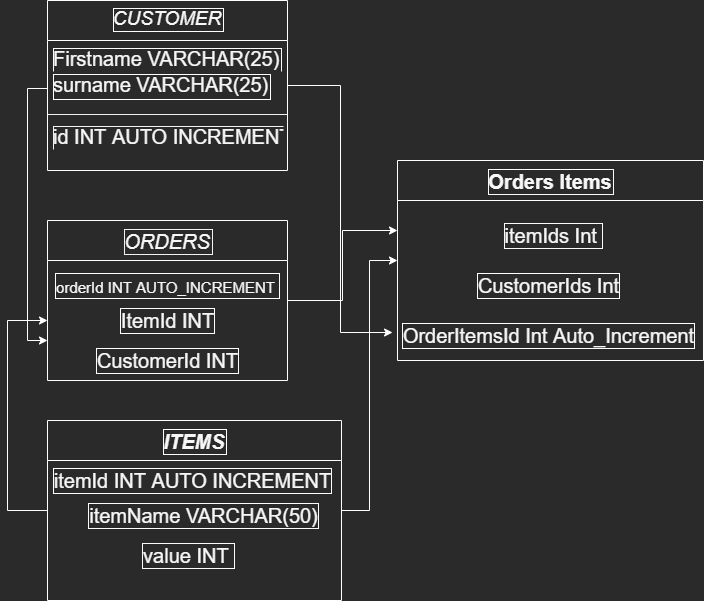

The diagram above was exported from draw.io. Its source (the exported page's mxGraphModel, read from the mxfile embedded in the PNG):
<mxGraphModel dx="1422" dy="794" grid="1" gridSize="10" guides="1" tooltips="1" connect="1" arrows="1" fold="1" page="1" pageScale="1" pageWidth="827" pageHeight="1169" math="0" shadow="0">
  <root>
    <mxCell id="WIyWlLk6GJQsqaUBKTNV-0" />
    <mxCell id="WIyWlLk6GJQsqaUBKTNV-1" parent="WIyWlLk6GJQsqaUBKTNV-0" />
    <mxCell id="OzoqTQq6KyAWTh3wTXoi-25" style="edgeStyle=orthogonalEdgeStyle;rounded=0;orthogonalLoop=1;jettySize=auto;html=1;fontSize=20;fontColor=#F7F7F7;strokeColor=#FFFFFF;" parent="WIyWlLk6GJQsqaUBKTNV-1" source="OzoqTQq6KyAWTh3wTXoi-2" edge="1">
      <mxGeometry relative="1" as="geometry">
        <mxPoint x="430" y="290" as="targetPoint" />
      </mxGeometry>
    </mxCell>
    <mxCell id="OzoqTQq6KyAWTh3wTXoi-2" value="ORDERS" style="swimlane;labelBorderColor=#F2F2F2;fontSize=20;fontStyle=2;startSize=40;fontColor=#F7F7F7;strokeColor=#FFFFFF;" parent="WIyWlLk6GJQsqaUBKTNV-1" vertex="1">
      <mxGeometry x="80" y="280" width="240" height="160" as="geometry" />
    </mxCell>
    <mxCell id="OzoqTQq6KyAWTh3wTXoi-3" value="&lt;font style=&quot;font-size: 15px&quot;&gt;orderId INT AUTO_INCREMENT&amp;nbsp;&lt;/font&gt;" style="text;html=1;align=center;verticalAlign=middle;resizable=0;points=[];autosize=1;strokeColor=none;fillColor=none;fontSize=20;labelBorderColor=#FFFFFF;fontColor=#F7F7F7;" parent="OzoqTQq6KyAWTh3wTXoi-2" vertex="1">
      <mxGeometry y="50" width="240" height="30" as="geometry" />
    </mxCell>
    <mxCell id="OzoqTQq6KyAWTh3wTXoi-4" value="ItemId INT" style="text;html=1;align=center;verticalAlign=middle;resizable=0;points=[];autosize=1;strokeColor=none;fillColor=none;fontSize=20;labelBorderColor=#FFFFFF;fontColor=#F7F7F7;" parent="OzoqTQq6KyAWTh3wTXoi-2" vertex="1">
      <mxGeometry x="65" y="85" width="110" height="30" as="geometry" />
    </mxCell>
    <mxCell id="OzoqTQq6KyAWTh3wTXoi-15" value="CustomerId INT" style="text;html=1;align=center;verticalAlign=middle;resizable=0;points=[];autosize=1;strokeColor=none;fillColor=none;fontSize=20;labelBorderColor=#FFFFFF;fontColor=#F7F7F7;" parent="OzoqTQq6KyAWTh3wTXoi-2" vertex="1">
      <mxGeometry x="40" y="125" width="160" height="30" as="geometry" />
    </mxCell>
    <mxCell id="OzoqTQq6KyAWTh3wTXoi-23" style="edgeStyle=orthogonalEdgeStyle;rounded=0;orthogonalLoop=1;jettySize=auto;html=1;entryX=-0.003;entryY=0.4;entryDx=0;entryDy=0;entryPerimeter=0;fontSize=20;fontColor=#F7F7F7;strokeColor=#FFFFFF;" parent="WIyWlLk6GJQsqaUBKTNV-1" source="zkfFHV4jXpPFQw0GAbJ--0" target="OzoqTQq6KyAWTh3wTXoi-13" edge="1">
      <mxGeometry relative="1" as="geometry" />
    </mxCell>
    <mxCell id="zkfFHV4jXpPFQw0GAbJ--0" value="CUSTOMER" style="swimlane;fontStyle=2;align=center;verticalAlign=top;childLayout=stackLayout;horizontal=1;startSize=40;horizontalStack=0;resizeParent=1;resizeLast=0;collapsible=1;marginBottom=0;rounded=0;shadow=0;strokeWidth=1;fontSize=19;labelBorderColor=#FFFFFF;fontColor=#F7F7F7;strokeColor=#FFFFFF;" parent="WIyWlLk6GJQsqaUBKTNV-1" vertex="1">
      <mxGeometry x="80" y="60" width="240" height="170" as="geometry">
        <mxRectangle x="220" y="120" width="160" height="26" as="alternateBounds" />
      </mxGeometry>
    </mxCell>
    <mxCell id="zkfFHV4jXpPFQw0GAbJ--1" value="Firstname VARCHAR(25)" style="text;align=left;verticalAlign=top;spacingLeft=4;spacingRight=4;overflow=hidden;rotatable=0;points=[[0,0.5],[1,0.5]];portConstraint=eastwest;labelBorderColor=#FFFFFF;fontSize=20;fontColor=#F7F7F7;" parent="zkfFHV4jXpPFQw0GAbJ--0" vertex="1">
      <mxGeometry y="40" width="240" height="26" as="geometry" />
    </mxCell>
    <mxCell id="zkfFHV4jXpPFQw0GAbJ--2" value="surname VARCHAR(25)" style="text;align=left;verticalAlign=top;spacingLeft=4;spacingRight=4;overflow=hidden;rotatable=0;points=[[0,0.5],[1,0.5]];portConstraint=eastwest;rounded=0;shadow=0;html=0;labelBorderColor=#FFFFFF;fontSize=20;fontColor=#F7F7F7;" parent="zkfFHV4jXpPFQw0GAbJ--0" vertex="1">
      <mxGeometry y="66" width="240" height="44" as="geometry" />
    </mxCell>
    <mxCell id="zkfFHV4jXpPFQw0GAbJ--4" value="" style="line;html=1;strokeWidth=1;align=left;verticalAlign=middle;spacingTop=-1;spacingLeft=3;spacingRight=3;rotatable=0;labelPosition=right;points=[];portConstraint=eastwest;fontColor=#F7F7F7;" parent="zkfFHV4jXpPFQw0GAbJ--0" vertex="1">
      <mxGeometry y="110" width="240" height="8" as="geometry" />
    </mxCell>
    <mxCell id="zkfFHV4jXpPFQw0GAbJ--3" value="id INT AUTO INCREMENT" style="text;align=left;verticalAlign=top;spacingLeft=4;spacingRight=4;overflow=hidden;rotatable=0;points=[[0,0.5],[1,0.5]];portConstraint=eastwest;rounded=0;shadow=0;html=0;labelBorderColor=#F2F2F2;fontSize=20;fontColor=#F7F7F7;" parent="zkfFHV4jXpPFQw0GAbJ--0" vertex="1">
      <mxGeometry y="118" width="240" height="26" as="geometry" />
    </mxCell>
    <mxCell id="OzoqTQq6KyAWTh3wTXoi-19" style="edgeStyle=orthogonalEdgeStyle;rounded=0;orthogonalLoop=1;jettySize=auto;html=1;fontSize=20;fontColor=#F7F7F7;strokeColor=#FFFFFF;" parent="WIyWlLk6GJQsqaUBKTNV-1" source="OzoqTQq6KyAWTh3wTXoi-6" edge="1">
      <mxGeometry relative="1" as="geometry">
        <mxPoint x="80" y="380" as="targetPoint" />
        <Array as="points">
          <mxPoint x="40" y="570" />
          <mxPoint x="40" y="380" />
        </Array>
      </mxGeometry>
    </mxCell>
    <mxCell id="OzoqTQq6KyAWTh3wTXoi-22" style="edgeStyle=orthogonalEdgeStyle;rounded=0;orthogonalLoop=1;jettySize=auto;html=1;entryX=0;entryY=0.5;entryDx=0;entryDy=0;fontSize=20;fontColor=#F7F7F7;strokeColor=#FFFFFF;" parent="WIyWlLk6GJQsqaUBKTNV-1" source="OzoqTQq6KyAWTh3wTXoi-6" target="OzoqTQq6KyAWTh3wTXoi-10" edge="1">
      <mxGeometry relative="1" as="geometry" />
    </mxCell>
    <mxCell id="OzoqTQq6KyAWTh3wTXoi-6" value="ITEMS" style="swimlane;labelBorderColor=#FFFFFF;fontSize=20;fontStyle=3;startSize=40;fontColor=#F7F7F7;strokeColor=#FFFFFF;" parent="WIyWlLk6GJQsqaUBKTNV-1" vertex="1">
      <mxGeometry x="80" y="480" width="294" height="180" as="geometry" />
    </mxCell>
    <mxCell id="OzoqTQq6KyAWTh3wTXoi-7" value="itemId INT AUTO INCREMENT" style="text;html=1;align=center;verticalAlign=middle;resizable=0;points=[];autosize=1;strokeColor=none;fillColor=none;fontSize=20;labelBorderColor=#FFFFFF;fontColor=#F7F7F7;" parent="OzoqTQq6KyAWTh3wTXoi-6" vertex="1">
      <mxGeometry y="45" width="290" height="30" as="geometry" />
    </mxCell>
    <mxCell id="OzoqTQq6KyAWTh3wTXoi-9" value="value INT&amp;nbsp;" style="text;html=1;align=center;verticalAlign=middle;resizable=0;points=[];autosize=1;strokeColor=none;fillColor=none;fontSize=20;labelBorderColor=#FAFAFA;labelBackgroundColor=none;fontColor=#F7F7F7;" parent="OzoqTQq6KyAWTh3wTXoi-6" vertex="1">
      <mxGeometry x="86" y="120" width="110" height="30" as="geometry" />
    </mxCell>
    <mxCell id="OzoqTQq6KyAWTh3wTXoi-8" value="itemName VARCHAR(50)" style="text;html=1;align=center;verticalAlign=middle;resizable=0;points=[];autosize=1;strokeColor=none;fillColor=none;fontSize=20;labelBorderColor=#FCFCFC;fontColor=#F7F7F7;" parent="OzoqTQq6KyAWTh3wTXoi-6" vertex="1">
      <mxGeometry x="36" y="80" width="240" height="30" as="geometry" />
    </mxCell>
    <mxCell id="OzoqTQq6KyAWTh3wTXoi-10" value="Orders Items" style="swimlane;labelBackgroundColor=none;labelBorderColor=#FAFAFA;fontSize=20;startSize=40;fontColor=#F7F7F7;strokeColor=#FFFFFF;" parent="WIyWlLk6GJQsqaUBKTNV-1" vertex="1">
      <mxGeometry x="430" y="220" width="306" height="200" as="geometry" />
    </mxCell>
    <mxCell id="OzoqTQq6KyAWTh3wTXoi-11" value="itemIds Int&amp;nbsp;" style="text;html=1;align=center;verticalAlign=middle;resizable=0;points=[];autosize=1;strokeColor=none;fillColor=none;fontSize=20;labelBorderColor=#FAFAFA;fontColor=#F7F7F7;" parent="OzoqTQq6KyAWTh3wTXoi-10" vertex="1">
      <mxGeometry x="100.5" y="60" width="110" height="30" as="geometry" />
    </mxCell>
    <mxCell id="OzoqTQq6KyAWTh3wTXoi-12" value="CustomerIds Int" style="text;html=1;align=center;verticalAlign=middle;resizable=0;points=[];autosize=1;strokeColor=none;fillColor=none;fontSize=20;labelBorderColor=#FFFFFF;labelBackgroundColor=default;fontColor=#F7F7F7;" parent="OzoqTQq6KyAWTh3wTXoi-10" vertex="1">
      <mxGeometry x="70.5" y="110" width="160" height="30" as="geometry" />
    </mxCell>
    <mxCell id="OzoqTQq6KyAWTh3wTXoi-13" value="OrderItemsId Int Auto_Increment" style="text;html=1;align=center;verticalAlign=middle;resizable=0;points=[];autosize=1;strokeColor=none;fillColor=none;fontSize=20;labelBorderColor=#FFFFFF;fontColor=#F7F7F7;" parent="OzoqTQq6KyAWTh3wTXoi-10" vertex="1">
      <mxGeometry x="-4" y="160" width="310" height="30" as="geometry" />
    </mxCell>
    <mxCell id="OzoqTQq6KyAWTh3wTXoi-24" style="edgeStyle=orthogonalEdgeStyle;rounded=0;orthogonalLoop=1;jettySize=auto;html=1;entryX=0;entryY=0.75;entryDx=0;entryDy=0;fontSize=20;fontColor=#F7F7F7;strokeColor=#FFFFFF;" parent="WIyWlLk6GJQsqaUBKTNV-1" source="zkfFHV4jXpPFQw0GAbJ--2" target="OzoqTQq6KyAWTh3wTXoi-2" edge="1">
      <mxGeometry relative="1" as="geometry" />
    </mxCell>
  </root>
</mxGraphModel>